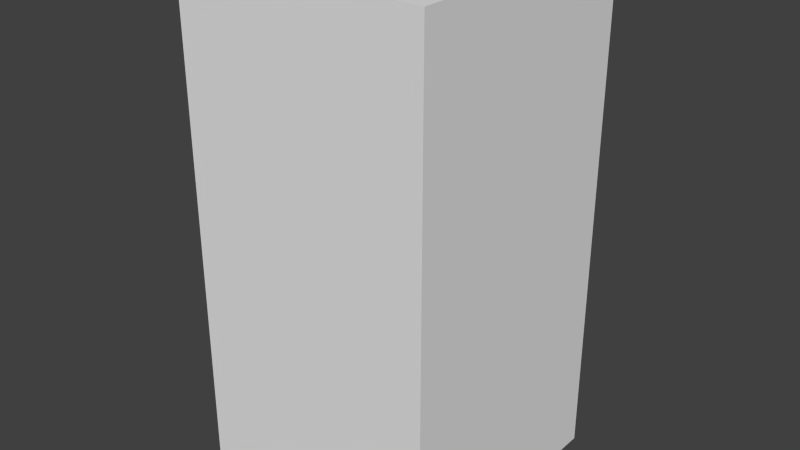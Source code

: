 # Source: greyWaveThree.blend  (saved by Blender 2.68.0; exported with 4.5.12 LTS)
import bpy
from mathutils import Matrix  # noqa: F401  (used for matrix-valued properties, if any)

bpy.ops.wm.read_factory_settings(use_empty=True)
scene = bpy.context.scene
scene.name = 'Scene'

# ---- collections
col_collection_1 = bpy.data.collections.new('Collection 1'); scene.collection.children.link(col_collection_1)

# ---- world
world_world = bpy.data.worlds.new('World'); scene.world = world_world
world_world.color = (0.05088, 0.05088, 0.05088)
world_world.use_sun_shadow = False
world_world.sun_shadow_jitter_overblur = 0.0
world_world.cycles.sampling_method = 'MANUAL'
world_world.cycles.sample_map_resolution = 256

# ---- meshes
me_greywavethree = bpy.data.meshes.new('greyWaveThree')
me_greywavethree.from_pydata([(-0.5, -0.5, -1.0), (-0.5, 0.5, -1.0), (0.5, 0.5, -1.0), (0.5, -0.5, -1.0), (-0.5, -0.5, 1.0), (-0.5, 0.5, 1.0), (0.5, 0.5, 1.0), (0.5, -0.5, 1.0)], [], [(4, 5, 1, 0), (5, 6, 2, 1), (6, 7, 3, 2), (7, 4, 0, 3), (0, 1, 2, 3), (7, 6, 5, 4)])
me_greywavethree.use_remesh_preserve_volume = False
me_greywavethree.use_remesh_preserve_attributes = False
me_greywavethree.use_mirror_vertex_groups = False
me_greywavethree.update()

# ---- objects
ob_greywavethree = bpy.data.objects.new('greyWaveThree', me_greywavethree)

# ---- transforms, parenting, visibility, modifiers, constraints
ob_greywavethree.location = (0.0, 0.0, 0.0)
ob_greywavethree.lineart.crease_threshold = 0.0

# ---- collection membership
col_collection_1.objects.link(ob_greywavethree)

# ---- scene / render settings (as saved in the file)
scene.frame_start = 1; scene.frame_end = 250; scene.frame_set(1)
scene.render.engine = 'BLENDER_EEVEE_NEXT'
scene.render.image_settings.color_mode = 'RGB'
scene.render.image_settings.compression = 90
scene.render.resolution_percentage = 50
scene.render.dither_intensity = 0.0
scene.cycles.use_denoising = False
scene.cycles.samples = 10
scene.cycles.sampling_pattern = 'TABULATED_SOBOL'
scene.cycles.light_sampling_threshold = 0.0
scene.cycles.use_adaptive_sampling = False
scene.cycles.use_light_tree = False
scene.cycles.blur_glossy = 0.0
scene.cycles.volume_bounces = 1
scene.cycles.pixel_filter_type = 'GAUSSIAN'
scene.cycles.sample_clamp_indirect = 0.0
scene.view_settings.view_transform = 'Standard'
bpy.context.view_layer.update()

# ---- added for rendering (the .blend has no active camera and no usable light): camera, sun
cam_auto = bpy.data.cameras.new('AutoCamera')
cam_auto.lens = 50.0
cam_auto.sensor_width = 36.0
cam_auto.clip_end = 1000.0
ob_auto_camera = bpy.data.objects.new('AutoCamera', cam_auto)
scene.collection.objects.link(ob_auto_camera)
ob_auto_camera.location = (2.26633, -2.71959, 1.81306)
ob_auto_camera.rotation_euler = (1.09748, -7.21219e-08, 0.694738)
scene.camera = ob_auto_camera
light_auto_sun = bpy.data.lights.new('AutoSun', 'SUN')
light_auto_sun.energy = 3.0
light_auto_sun.angle = 0.0523599
ob_auto_sun = bpy.data.objects.new('AutoSun', light_auto_sun)
scene.collection.objects.link(ob_auto_sun)
ob_auto_sun.rotation_euler = (0.872665, 0.174533, 0.523599)
bpy.context.view_layer.update()
